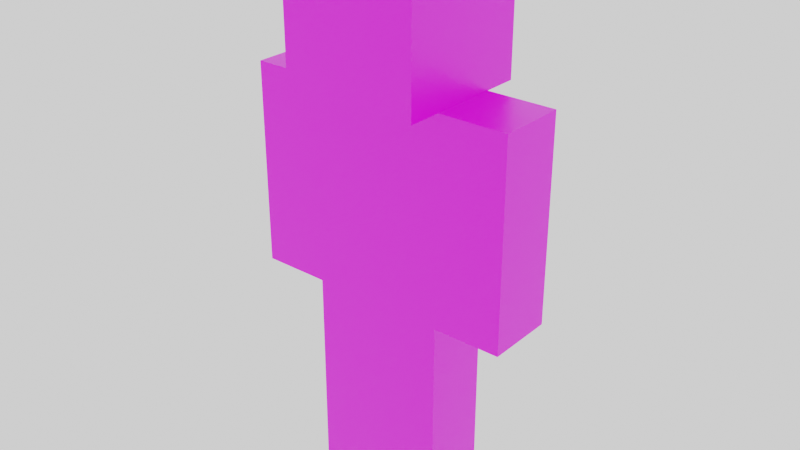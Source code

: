 # Source: Minecraft_Player.blend  (saved by Blender 2.91.10; exported with 4.5.12 LTS)
import bpy
from mathutils import Matrix  # noqa: F401  (used for matrix-valued properties, if any)

bpy.ops.wm.read_factory_settings(use_empty=True)
scene = bpy.context.scene
scene.name = 'Scene'

# ---- collections
col_collection = bpy.data.collections.new('Collection'); scene.collection.children.link(col_collection)

# ---- images (referenced by path relative to the original .blend; pixels are not part of the script)
import os
ASSET_DIR = os.environ.get("B2B_ASSET_DIR", "")  # directory of the original .blend (textures are referenced by path, not embedded)
HERE = os.path.dirname(os.path.abspath(__file__))  # packed textures are extracted next to this script under _unpacked/

def load_image(name, relpath, width, height, colorspace="sRGB"):
    """Load a texture the original file referenced (path relative to the .blend, or extracted next to this script)."""
    p = next((c for c in (os.path.join(HERE, relpath), os.path.join(ASSET_DIR, relpath)) if relpath and os.path.exists(c)), "")
    if p:
        img = bpy.data.images.load(p, check_existing=True)
        img.name = name
    else:  # same state as the original file: an image datablock whose file is absent (Cycles renders it pink)
        img = bpy.data.images.new(name, width, height)
        img.source = "FILE"
        img.filepath = "//" + (relpath or name)
    img.colorspace_settings.name = colorspace
    return img
img_steve_png = load_image('Steve.png', 'Steve.png', 1024, 1024, 'sRGB')

# ---- materials (node trees are filled in below, after node groups)
mat_material = bpy.data.materials.new('Material')
mat_material.alpha_threshold = 0.0
mat_material.use_transparent_shadow = False
mat_material.line_color = (0.0, 0.0, 0.0, 1.0)

# ---- material node trees
mat_material.use_nodes = True; mat_material.node_tree.nodes.clear()
_N = mat_material.node_tree.nodes; _L = mat_material.node_tree.links
n0 = _N.new('ShaderNodeOutputMaterial'); n0.name = 'Material Output'; n0.location = (300, 300)
n1 = _N.new('ShaderNodeBsdfPrincipled'); n1.name = 'Principled BSDF'; n1.location = (10, 300)
n1.distribution = 'GGX'
n1.subsurface_method = 'BURLEY'
n1.inputs[2].default_value = 0.4
n1.inputs[3].default_value = 1.45
n1.inputs[27].default_value = (0.0, 0.0, 0.0, 1.0)
n1.inputs[28].default_value = 1.0
n2 = _N.new('ShaderNodeTexImage'); n2.name = 'Image Texture'; n2.location = (-301, 235)
n2.image = img_steve_png
n2.interpolation = 'Closest'
_L.new(n1.outputs[0], n0.inputs[0])
_L.new(n2.outputs[0], n1.inputs[0])
n0.is_active_output = True

# ---- world
world_world = bpy.data.worlds.new('World'); scene.world = world_world
world_world.use_nodes = True; world_world.node_tree.nodes.clear()
_N = world_world.node_tree.nodes; _L = world_world.node_tree.links
n0 = _N.new('ShaderNodeOutputWorld'); n0.name = 'World Output'; n0.location = (300, 300)
n1 = _N.new('ShaderNodeBackground'); n1.name = 'Background'; n1.location = (10, 300)
n1.inputs[0].default_value = (1.0, 1.0, 1.0, 1.0)
_L.new(n1.outputs[0], n0.inputs[0])
n0.is_active_output = True
world_world.color = (0.05088, 0.05088, 0.05088)
world_world.use_sun_shadow = False
world_world.sun_shadow_jitter_overblur = 0.0

# ---- meshes
me_cube = bpy.data.meshes.new('Cube')
me_cube.from_pydata([(-0.25, 0.25, -0.25), (-0.25, -0.25, -0.25), (0.25, 0.25, -0.25), (0.25, -0.25, -0.25), (-0.25, 0.25, 0.25), (-0.25, -0.25, 0.25), (0.25, 0.25, 0.25), (0.25, -0.25, 0.25), (-0.25, -0.25, -0.125), (-0.25, -1.0, -0.125), (0.25, -0.25, -0.125), (0.25, -1.0, -0.125), (-0.25, -0.25, 0.125), (-0.25, -1.0, 0.125), (0.25, -0.25, 0.125), (0.25, -1.0, 0.125), (-0.5, -0.25, -0.125), (-0.5, -1.0, -0.125), (-0.25, -0.25, -0.125), (-0.25, -1.0, -0.125), (-0.5, -0.25, 0.125), (-0.5, -1.0, 0.125), (-0.25, -0.25, 0.125), (-0.25, -1.0, 0.125), (0.25, -0.25, -0.125), (0.25, -1.0, -0.125), (0.5, -0.25, -0.125), (0.5, -1.0, -0.125), (0.25, -0.25, 0.125), (0.25, -1.0, 0.125), (0.5, -0.25, 0.125), (0.5, -1.0, 0.125), (0.0, -1.0, -0.125), (0.0, -1.75, -0.125), (0.25, -1.0, -0.125), (0.25, -1.75, -0.125), (7.451e-09, -1.0, 0.125), (7.451e-09, -1.75, 0.125), (0.25, -1.0, 0.125), (0.25, -1.75, 0.125), (-0.25, -1.0, -0.125), (-0.25, -1.75, -0.125), (-5.464e-09, -1.0, -0.125), (-5.464e-09, -1.75, -0.125), (-0.25, -1.0, 0.125), (-0.25, -1.75, 0.125), (5.464e-09, -1.0, 0.125), (5.464e-09, -1.75, 0.125)], [], [(0, 4, 6, 2), (3, 2, 6, 7), (7, 6, 4, 5), (5, 1, 3, 7), (1, 0, 2, 3), (5, 4, 0, 1), (8, 12, 14, 10), (11, 10, 14, 15), (15, 14, 12, 13), (13, 9, 11, 15), (9, 8, 10, 11), (13, 12, 8, 9), (16, 20, 22, 18), (19, 18, 22, 23), (23, 22, 20, 21), (21, 17, 19, 23), (17, 16, 18, 19), (21, 20, 16, 17), (24, 28, 30, 26), (27, 26, 30, 31), (31, 30, 28, 29), (29, 25, 27, 31), (25, 24, 26, 27), (29, 28, 24, 25), (32, 36, 38, 34), (35, 34, 38, 39), (39, 38, 36, 37), (37, 33, 35, 39), (33, 32, 34, 35), (37, 36, 32, 33), (40, 44, 46, 42), (43, 42, 46, 47), (47, 46, 44, 45), (45, 41, 43, 47), (41, 40, 42, 43), (45, 44, 40, 41)])
_uv = me_cube.uv_layers.new(name='UVMap')
_uv.uv.foreach_set('vector', [0.1251, 1.0, 0.1251, 0.875, 0.25, 0.875, 0.25, 1.0, 0.375, 0.7501, 0.375, 0.875, 0.25, 0.875, 0.25, 0.7501, 0.25, 0.7501, 0.25, 0.875, 0.1251, 0.875, 0.1251, 0.7501, 0.375, 1.0, 0.25, 1.0, 0.25, 0.875, 0.375, 0.875, 0.5, 0.7501, 0.5, 0.875, 0.375, 0.875, 0.375, 0.7501, 0.1251, 0.7501, 0.1251, 0.875, 8.61e-05, 0.875, 8.61e-05, 0.7501, 0.3125, 0.7504, 0.3125, 0.6879, 0.4375, 0.6879, 0.4375, 0.7504, 0.5, 0.5, 0.5, 0.6874, 0.4375, 0.6874, 0.4375, 0.5, 0.4375, 0.5, 0.4375, 0.6874, 0.3126, 0.6874, 0.3126, 0.5, 0.5625, 0.6875, 0.5625, 0.75, 0.4375, 0.75, 0.4375, 0.6875, 0.625, 0.5, 0.625, 0.6874, 0.5, 0.6874, 0.5, 0.5, 0.3126, 0.5, 0.3126, 0.6874, 0.2501, 0.6874, 0.2501, 0.5, 0.6875, 0.75, 0.6875, 0.6875, 0.75, 0.6875, 0.75, 0.75, 0.8125, 0.5, 0.8125, 0.6875, 0.75, 0.6875, 0.75, 0.5, 0.75, 0.5, 0.75, 0.6875, 0.6875, 0.6875, 0.6875, 0.5, 0.75, 0.6875, 0.8125, 0.6875, 0.8125, 0.75, 0.75, 0.75, 0.875, 0.5, 0.875, 0.6875, 0.8125, 0.6875, 0.8125, 0.5, 0.6875, 0.5, 0.6875, 0.6875, 0.625, 0.6875, 0.625, 0.5, 0.5625, 0.25, 0.5625, 0.1875, 0.625, 0.1875, 0.625, 0.25, 0.6875, 1.74e-05, 0.6875, 0.1875, 0.625, 0.1875, 0.625, 1.74e-05, 0.625, 1.74e-05, 0.625, 0.1875, 0.5625, 0.1875, 0.5625, 1.74e-05, 0.6875, 0.25, 0.625, 0.25, 0.625, 0.1875, 0.6875, 0.1875, 0.75, 1.74e-05, 0.75, 0.1875, 0.6875, 0.1875, 0.6875, 1.74e-05, 0.5625, 1.74e-05, 0.5625, 0.1875, 0.5, 0.1875, 0.5, 1.74e-05, 0.3125, 0.1875, 0.375, 0.1875, 0.375, 0.25, 0.3125, 0.25, 0.4375, -2.101e-05, 0.4375, 0.1874, 0.375, 0.1874, 0.375, -2.103e-05, 0.375, -2.103e-05, 0.375, 0.1874, 0.3125, 0.1874, 0.3125, -2.104e-05, 0.4374, 0.25, 0.3749, 0.25, 0.3749, 0.1876, 0.4374, 0.1876, 0.5, -2.095e-05, 0.4999, 0.1874, 0.4375, 0.1874, 0.4375, -2.101e-05, 0.3125, -2.104e-05, 0.3125, 0.1874, 0.25, 0.1874, 0.2501, -2.104e-05, 0.06253, 0.75, 0.06253, 0.6876, 0.1249, 0.6876, 0.1249, 0.75, 0.1873, 0.5005, 0.1873, 0.6876, 0.1249, 0.6876, 0.1249, 0.5005, 0.1249, 0.5005, 0.1249, 0.6876, 0.06253, 0.6876, 0.06253, 0.5005, 0.1251, 0.6876, 0.1874, 0.6876, 0.1874, 0.75, 0.1251, 0.75, 0.2497, 0.5005, 0.2497, 0.6876, 0.1873, 0.6876, 0.1873, 0.5005, 0.06253, 0.5005, 0.06253, 0.6876, 0.0001577, 0.6876, 0.0001577, 0.5005])
me_cube.materials.append(mat_material)
me_cube.use_remesh_preserve_volume = False
me_cube.use_remesh_preserve_attributes = False
me_cube.use_mirror_vertex_groups = False
me_cube.update()
arm_armature = bpy.data.armatures.new('Armature')  # bones are not reproduced

# ---- objects
ob_cube = bpy.data.objects.new('Cube', me_cube)
ob_armature = bpy.data.objects.new('Armature', arm_armature)

# ---- transforms, parenting, visibility, modifiers, constraints
ob_cube.parent = ob_armature
ob_cube.location = (0.0, 1.75, -7.649e-08)
ob_cube.lock_rotations_4d = False
ob_cube.empty_display_type = 'ARROWS'
ob_cube.lineart.crease_threshold = 0.0
_vg = ob_cube.vertex_groups.new(name='Origin')
_vg = ob_cube.vertex_groups.new(name='Torso')
_vg.add([8, 9, 10, 11, 12, 13, 14, 15], 1.0, 'REPLACE')
_vg = ob_cube.vertex_groups.new(name='Head')
_vg.add([0, 1, 2, 3, 4, 5, 6, 7], 1.0, 'REPLACE')
_vg = ob_cube.vertex_groups.new(name='Left Arm')
_vg.add([24, 25, 26, 27, 28, 29, 30, 31], 1.0, 'REPLACE')
_vg = ob_cube.vertex_groups.new(name='Right Arm')
_vg.add([16, 17, 18, 19, 20, 21, 22, 23], 1.0, 'REPLACE')
_vg = ob_cube.vertex_groups.new(name='Right Leg')
_vg.add([40, 41, 42, 43, 44, 45, 46, 47], 1.0, 'REPLACE')
_vg = ob_cube.vertex_groups.new(name='Left Leg')
_vg.add([32, 33, 34, 35, 36, 37, 38, 39], 1.0, 'REPLACE')
_m = ob_cube.modifiers.new('Armature', 'ARMATURE')
_m.object = ob_armature
ob_armature.location = (0.0, 0.0, 0.0)
ob_armature.rotation_euler = (1.571, -0.0, 0.0)
ob_armature.show_in_front = True
ob_armature.lineart.crease_threshold = 0.0

# ---- collection membership
col_collection.objects.link(ob_cube)
col_collection.objects.link(ob_armature)

# ---- scene / render settings (as saved in the file)
scene.frame_start = 1; scene.frame_end = 250; scene.frame_set(1)
scene.render.engine = 'BLENDER_EEVEE_NEXT'
scene.cycles.use_denoising = False
scene.cycles.samples = 128
scene.cycles.sampling_pattern = 'TABULATED_SOBOL'
scene.cycles.use_adaptive_sampling = False
scene.cycles.use_light_tree = False
scene.view_settings.view_transform = 'Filmic'
bpy.context.view_layer.update()

# ---- added for rendering (the .blend has no active camera): camera
cam_auto = bpy.data.cameras.new('AutoCamera')
cam_auto.lens = 50.0
cam_auto.sensor_width = 36.0
cam_auto.clip_end = 1000.0
ob_auto_camera = bpy.data.objects.new('AutoCamera', cam_auto)
scene.collection.objects.link(ob_auto_camera)
ob_auto_camera.location = (2.11996, -2.54395, 2.69596)
ob_auto_camera.rotation_euler = (1.09748, -7.21219e-08, 0.694738)
scene.camera = ob_auto_camera
bpy.context.view_layer.update()

